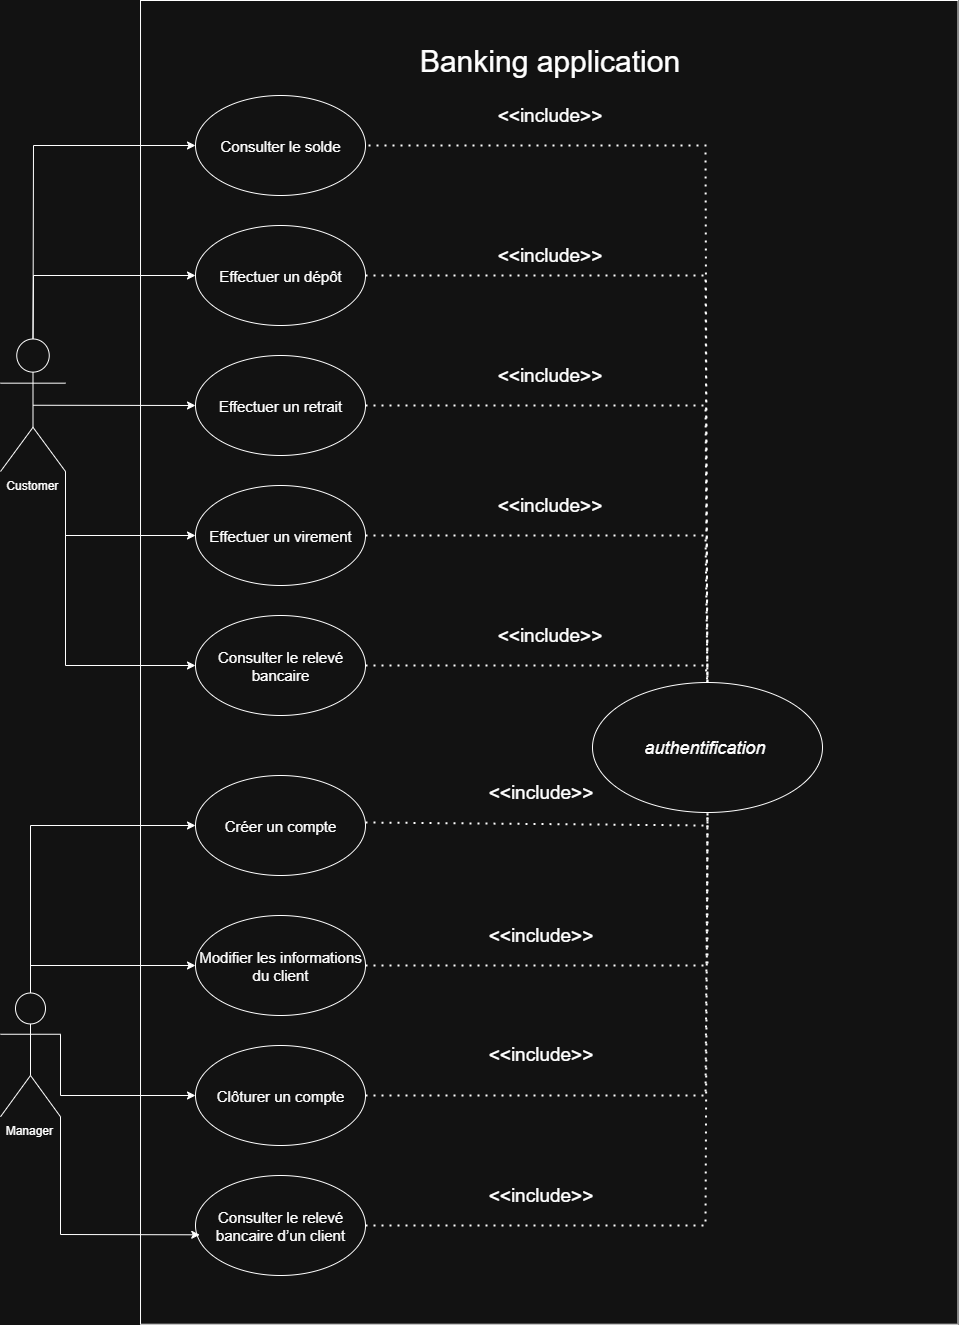

The diagram above was exported from draw.io. Its source (the exported page's mxGraphModel, read from the mxfile embedded in the PNG):
<mxGraphModel dx="2593" dy="1413" grid="1" gridSize="10" guides="1" tooltips="1" connect="1" arrows="1" fold="1" page="1" pageScale="1" pageWidth="827" pageHeight="1169" math="0" shadow="0">
  <root>
    <mxCell id="0" />
    <mxCell id="1" parent="0" />
    <mxCell id="xHee_c66kFTjGgnV76Gv-2" value="" style="rounded=0;whiteSpace=wrap;html=1;rotation=90;" parent="1" vertex="1">
      <mxGeometry x="-8.12" y="628.13" width="1323.75" height="817.5" as="geometry" />
    </mxCell>
    <mxCell id="xHee_c66kFTjGgnV76Gv-3" value="Customer&amp;nbsp;" style="shape=umlActor;verticalLabelPosition=bottom;verticalAlign=top;html=1;outlineConnect=0;" parent="1" vertex="1">
      <mxGeometry x="105" y="713.5" width="65" height="132.5" as="geometry" />
    </mxCell>
    <mxCell id="xHee_c66kFTjGgnV76Gv-5" value="Manager&amp;nbsp;" style="shape=umlActor;verticalLabelPosition=bottom;verticalAlign=top;html=1;outlineConnect=0;" parent="1" vertex="1">
      <mxGeometry x="105" y="1367.5" width="60" height="123.75" as="geometry" />
    </mxCell>
    <mxCell id="xHee_c66kFTjGgnV76Gv-7" value="Banking application" style="text;html=1;align=center;verticalAlign=middle;resizable=0;points=[];autosize=1;strokeColor=none;fillColor=none;fontSize=30;" parent="1" vertex="1">
      <mxGeometry x="513.75" y="410" width="280" height="50" as="geometry" />
    </mxCell>
    <mxCell id="xHee_c66kFTjGgnV76Gv-8" value="&lt;span data-lucid-content=&quot;{&amp;quot;t&amp;quot;:&amp;quot;authentification &amp;quot;,&amp;quot;m&amp;quot;:[{&amp;quot;s&amp;quot;:0,&amp;quot;n&amp;quot;:&amp;quot;a&amp;quot;,&amp;quot;v&amp;quot;:&amp;quot;center&amp;quot;},{&amp;quot;s&amp;quot;:0,&amp;quot;n&amp;quot;:&amp;quot;fc&amp;quot;,&amp;quot;v&amp;quot;:&amp;quot;Oblique&amp;quot;,&amp;quot;e&amp;quot;:17},{&amp;quot;s&amp;quot;:0,&amp;quot;n&amp;quot;:&amp;quot;fid&amp;quot;,&amp;quot;v&amp;quot;:8,&amp;quot;e&amp;quot;:17},{&amp;quot;s&amp;quot;:0,&amp;quot;n&amp;quot;:&amp;quot;i&amp;quot;,&amp;quot;v&amp;quot;:true,&amp;quot;e&amp;quot;:17},{&amp;quot;s&amp;quot;:0,&amp;quot;n&amp;quot;:&amp;quot;s&amp;quot;,&amp;quot;v&amp;quot;:17.77777777777778,&amp;quot;e&amp;quot;:17},{&amp;quot;s&amp;quot;:0,&amp;quot;n&amp;quot;:&amp;quot;c&amp;quot;,&amp;quot;v&amp;quot;:&amp;quot;#ffffffff&amp;quot;,&amp;quot;e&amp;quot;:17}]}&quot; data-lucid-type=&quot;application/vnd.lucid.text&quot;&gt;&lt;span style=&quot;font-style: italic;&quot;&gt;&lt;font style=&quot;font-size: 18px;&quot;&gt;authentification&amp;nbsp;&lt;/font&gt;&lt;/span&gt;&lt;/span&gt;" style="ellipse;whiteSpace=wrap;html=1;" parent="1" vertex="1">
      <mxGeometry x="697" y="1057" width="230" height="130" as="geometry" />
    </mxCell>
    <mxCell id="xHee_c66kFTjGgnV76Gv-11" value="&lt;font style=&quot;font-size: 15px;&quot;&gt;Créer un compte&lt;/font&gt;" style="ellipse;whiteSpace=wrap;html=1;" parent="1" vertex="1">
      <mxGeometry x="300" y="1150" width="170" height="100" as="geometry" />
    </mxCell>
    <mxCell id="xHee_c66kFTjGgnV76Gv-12" value="&lt;font style=&quot;font-size: 15px;&quot;&gt;Consulter le solde&lt;/font&gt;" style="ellipse;whiteSpace=wrap;html=1;labelBackgroundColor=none;" parent="1" vertex="1">
      <mxGeometry x="300" y="470" width="170" height="100" as="geometry" />
    </mxCell>
    <mxCell id="xHee_c66kFTjGgnV76Gv-13" value="&lt;font style=&quot;font-size: 15px;&quot;&gt;Effectuer un dépôt&lt;/font&gt;" style="ellipse;whiteSpace=wrap;html=1;" parent="1" vertex="1">
      <mxGeometry x="300" y="600" width="170" height="100" as="geometry" />
    </mxCell>
    <mxCell id="xHee_c66kFTjGgnV76Gv-14" value="&lt;font style=&quot;font-size: 15px;&quot;&gt;Effectuer un retrait&lt;/font&gt;" style="ellipse;whiteSpace=wrap;html=1;" parent="1" vertex="1">
      <mxGeometry x="300" y="730" width="170" height="100" as="geometry" />
    </mxCell>
    <mxCell id="xHee_c66kFTjGgnV76Gv-15" value="&lt;font style=&quot;font-size: 15px;&quot;&gt;Effectuer un virement&lt;/font&gt;" style="ellipse;whiteSpace=wrap;html=1;" parent="1" vertex="1">
      <mxGeometry x="300" y="860" width="170" height="100" as="geometry" />
    </mxCell>
    <mxCell id="xHee_c66kFTjGgnV76Gv-16" value="&lt;font style=&quot;font-size: 15px;&quot;&gt;Consulter le relevé bancaire&lt;/font&gt;" style="ellipse;whiteSpace=wrap;html=1;" parent="1" vertex="1">
      <mxGeometry x="300" y="990" width="170" height="100" as="geometry" />
    </mxCell>
    <mxCell id="xHee_c66kFTjGgnV76Gv-17" value="&lt;font style=&quot;font-size: 15px;&quot;&gt;Modifier les informations du client&lt;/font&gt;" style="ellipse;whiteSpace=wrap;html=1;" parent="1" vertex="1">
      <mxGeometry x="300" y="1290" width="170" height="100" as="geometry" />
    </mxCell>
    <mxCell id="xHee_c66kFTjGgnV76Gv-19" value="&lt;font style=&quot;font-size: 15px;&quot;&gt;Clôturer un compte&lt;/font&gt;" style="ellipse;whiteSpace=wrap;html=1;" parent="1" vertex="1">
      <mxGeometry x="300" y="1420" width="170" height="100" as="geometry" />
    </mxCell>
    <mxCell id="xHee_c66kFTjGgnV76Gv-20" value="&lt;font style=&quot;font-size: 15px;&quot;&gt;Consulter le relevé bancaire d’un client&lt;/font&gt;" style="ellipse;whiteSpace=wrap;html=1;" parent="1" vertex="1">
      <mxGeometry x="300" y="1550" width="170" height="100" as="geometry" />
    </mxCell>
    <mxCell id="xHee_c66kFTjGgnV76Gv-22" value="" style="endArrow=none;dashed=1;html=1;dashPattern=1 3;strokeWidth=2;rounded=0;" parent="1" source="xHee_c66kFTjGgnV76Gv-8" target="xHee_c66kFTjGgnV76Gv-12" edge="1">
      <mxGeometry width="50" height="50" relative="1" as="geometry">
        <mxPoint x="760" y="680" as="sourcePoint" />
        <mxPoint x="810" y="630" as="targetPoint" />
        <Array as="points">
          <mxPoint x="810" y="520" />
        </Array>
      </mxGeometry>
    </mxCell>
    <mxCell id="xHee_c66kFTjGgnV76Gv-23" value="" style="endArrow=none;dashed=1;html=1;dashPattern=1 3;strokeWidth=2;rounded=0;exitX=1;exitY=0.5;exitDx=0;exitDy=0;entryX=0.5;entryY=0;entryDx=0;entryDy=0;" parent="1" source="xHee_c66kFTjGgnV76Gv-13" target="xHee_c66kFTjGgnV76Gv-8" edge="1">
      <mxGeometry width="50" height="50" relative="1" as="geometry">
        <mxPoint x="580" y="680" as="sourcePoint" />
        <mxPoint x="630" y="630" as="targetPoint" />
        <Array as="points">
          <mxPoint x="810" y="650" />
        </Array>
      </mxGeometry>
    </mxCell>
    <mxCell id="xHee_c66kFTjGgnV76Gv-24" value="" style="endArrow=none;dashed=1;html=1;dashPattern=1 3;strokeWidth=2;rounded=0;exitX=1;exitY=0.5;exitDx=0;exitDy=0;entryX=0.5;entryY=0;entryDx=0;entryDy=0;" parent="1" source="xHee_c66kFTjGgnV76Gv-14" target="xHee_c66kFTjGgnV76Gv-8" edge="1">
      <mxGeometry width="50" height="50" relative="1" as="geometry">
        <mxPoint x="660" y="800" as="sourcePoint" />
        <mxPoint x="710" y="750" as="targetPoint" />
        <Array as="points">
          <mxPoint x="810" y="780" />
        </Array>
      </mxGeometry>
    </mxCell>
    <mxCell id="xHee_c66kFTjGgnV76Gv-25" value="" style="endArrow=none;dashed=1;html=1;dashPattern=1 3;strokeWidth=2;rounded=0;exitX=1;exitY=0.5;exitDx=0;exitDy=0;entryX=0.5;entryY=0;entryDx=0;entryDy=0;" parent="1" source="xHee_c66kFTjGgnV76Gv-15" target="xHee_c66kFTjGgnV76Gv-8" edge="1">
      <mxGeometry width="50" height="50" relative="1" as="geometry">
        <mxPoint x="710" y="940" as="sourcePoint" />
        <mxPoint x="760" y="890" as="targetPoint" />
        <Array as="points">
          <mxPoint x="810" y="910" />
        </Array>
      </mxGeometry>
    </mxCell>
    <mxCell id="xHee_c66kFTjGgnV76Gv-26" value="" style="endArrow=none;dashed=1;html=1;dashPattern=1 3;strokeWidth=2;rounded=0;exitX=1;exitY=0.5;exitDx=0;exitDy=0;entryX=0.5;entryY=0;entryDx=0;entryDy=0;" parent="1" source="xHee_c66kFTjGgnV76Gv-16" target="xHee_c66kFTjGgnV76Gv-8" edge="1">
      <mxGeometry width="50" height="50" relative="1" as="geometry">
        <mxPoint x="580" y="1060" as="sourcePoint" />
        <mxPoint x="630" y="1010" as="targetPoint" />
        <Array as="points">
          <mxPoint x="810" y="1040" />
        </Array>
      </mxGeometry>
    </mxCell>
    <mxCell id="xHee_c66kFTjGgnV76Gv-28" value="" style="endArrow=none;dashed=1;html=1;dashPattern=1 3;strokeWidth=2;rounded=0;exitX=1;exitY=0.5;exitDx=0;exitDy=0;entryX=0.5;entryY=1;entryDx=0;entryDy=0;" parent="1" edge="1">
      <mxGeometry width="50" height="50" relative="1" as="geometry">
        <mxPoint x="470" y="1197" as="sourcePoint" />
        <mxPoint x="812" y="1184" as="targetPoint" />
        <Array as="points">
          <mxPoint x="812" y="1200" />
        </Array>
      </mxGeometry>
    </mxCell>
    <mxCell id="xHee_c66kFTjGgnV76Gv-29" value="" style="endArrow=none;dashed=1;html=1;dashPattern=1 3;strokeWidth=2;rounded=0;exitX=1;exitY=0.5;exitDx=0;exitDy=0;entryX=0.5;entryY=1;entryDx=0;entryDy=0;" parent="1" source="xHee_c66kFTjGgnV76Gv-17" target="xHee_c66kFTjGgnV76Gv-8" edge="1">
      <mxGeometry width="50" height="50" relative="1" as="geometry">
        <mxPoint x="630" y="1380" as="sourcePoint" />
        <mxPoint x="680" y="1330" as="targetPoint" />
        <Array as="points">
          <mxPoint x="812" y="1340" />
        </Array>
      </mxGeometry>
    </mxCell>
    <mxCell id="xHee_c66kFTjGgnV76Gv-30" value="" style="endArrow=none;dashed=1;html=1;dashPattern=1 3;strokeWidth=2;rounded=0;exitX=1;exitY=0.5;exitDx=0;exitDy=0;entryX=0.5;entryY=1;entryDx=0;entryDy=0;" parent="1" source="xHee_c66kFTjGgnV76Gv-19" target="xHee_c66kFTjGgnV76Gv-8" edge="1">
      <mxGeometry width="50" height="50" relative="1" as="geometry">
        <mxPoint x="600" y="1510" as="sourcePoint" />
        <mxPoint x="650" y="1460" as="targetPoint" />
        <Array as="points">
          <mxPoint x="810" y="1470" />
        </Array>
      </mxGeometry>
    </mxCell>
    <mxCell id="xHee_c66kFTjGgnV76Gv-31" value="" style="endArrow=none;dashed=1;html=1;dashPattern=1 3;strokeWidth=2;rounded=0;exitX=1;exitY=0.5;exitDx=0;exitDy=0;entryX=0.5;entryY=1;entryDx=0;entryDy=0;" parent="1" source="xHee_c66kFTjGgnV76Gv-20" target="xHee_c66kFTjGgnV76Gv-8" edge="1">
      <mxGeometry width="50" height="50" relative="1" as="geometry">
        <mxPoint x="600" y="1620" as="sourcePoint" />
        <mxPoint x="650" y="1570" as="targetPoint" />
        <Array as="points">
          <mxPoint x="810" y="1600" />
        </Array>
      </mxGeometry>
    </mxCell>
    <mxCell id="xHee_c66kFTjGgnV76Gv-32" value="" style="endArrow=classic;html=1;rounded=0;exitX=0.5;exitY=0;exitDx=0;exitDy=0;exitPerimeter=0;entryX=0;entryY=0.5;entryDx=0;entryDy=0;" parent="1" source="xHee_c66kFTjGgnV76Gv-3" target="xHee_c66kFTjGgnV76Gv-12" edge="1">
      <mxGeometry width="50" height="50" relative="1" as="geometry">
        <mxPoint x="150" y="640" as="sourcePoint" />
        <mxPoint x="200" y="590" as="targetPoint" />
        <Array as="points">
          <mxPoint x="138" y="520" />
        </Array>
      </mxGeometry>
    </mxCell>
    <mxCell id="xHee_c66kFTjGgnV76Gv-33" value="" style="endArrow=classic;html=1;rounded=0;exitX=0.5;exitY=0;exitDx=0;exitDy=0;exitPerimeter=0;entryX=0;entryY=0.5;entryDx=0;entryDy=0;" parent="1" source="xHee_c66kFTjGgnV76Gv-3" target="xHee_c66kFTjGgnV76Gv-13" edge="1">
      <mxGeometry width="50" height="50" relative="1" as="geometry">
        <mxPoint x="160" y="670" as="sourcePoint" />
        <mxPoint x="210" y="620" as="targetPoint" />
        <Array as="points">
          <mxPoint x="138" y="650" />
        </Array>
      </mxGeometry>
    </mxCell>
    <mxCell id="xHee_c66kFTjGgnV76Gv-34" value="" style="endArrow=classic;html=1;rounded=0;exitX=0.5;exitY=0.5;exitDx=0;exitDy=0;exitPerimeter=0;entryX=0;entryY=0.5;entryDx=0;entryDy=0;" parent="1" source="xHee_c66kFTjGgnV76Gv-3" target="xHee_c66kFTjGgnV76Gv-14" edge="1">
      <mxGeometry width="50" height="50" relative="1" as="geometry">
        <mxPoint x="180" y="810" as="sourcePoint" />
        <mxPoint x="230" y="760" as="targetPoint" />
      </mxGeometry>
    </mxCell>
    <mxCell id="xHee_c66kFTjGgnV76Gv-38" value="" style="endArrow=classic;html=1;rounded=0;exitX=1;exitY=1;exitDx=0;exitDy=0;exitPerimeter=0;entryX=0;entryY=0.5;entryDx=0;entryDy=0;" parent="1" source="xHee_c66kFTjGgnV76Gv-3" target="xHee_c66kFTjGgnV76Gv-15" edge="1">
      <mxGeometry width="50" height="50" relative="1" as="geometry">
        <mxPoint x="120" y="960" as="sourcePoint" />
        <mxPoint x="170" y="910" as="targetPoint" />
        <Array as="points">
          <mxPoint x="170" y="910" />
        </Array>
      </mxGeometry>
    </mxCell>
    <mxCell id="xHee_c66kFTjGgnV76Gv-39" value="" style="endArrow=classic;html=1;rounded=0;exitX=1;exitY=1;exitDx=0;exitDy=0;exitPerimeter=0;entryX=0;entryY=0.5;entryDx=0;entryDy=0;" parent="1" source="xHee_c66kFTjGgnV76Gv-3" target="xHee_c66kFTjGgnV76Gv-16" edge="1">
      <mxGeometry width="50" height="50" relative="1" as="geometry">
        <mxPoint x="170" y="990" as="sourcePoint" />
        <mxPoint x="220" y="940" as="targetPoint" />
        <Array as="points">
          <mxPoint x="170" y="1040" />
        </Array>
      </mxGeometry>
    </mxCell>
    <mxCell id="xHee_c66kFTjGgnV76Gv-41" value="" style="endArrow=classic;html=1;rounded=0;exitX=0.5;exitY=0;exitDx=0;exitDy=0;exitPerimeter=0;entryX=0;entryY=0.5;entryDx=0;entryDy=0;" parent="1" source="xHee_c66kFTjGgnV76Gv-5" target="xHee_c66kFTjGgnV76Gv-17" edge="1">
      <mxGeometry width="50" height="50" relative="1" as="geometry">
        <mxPoint x="160" y="1350" as="sourcePoint" />
        <mxPoint x="210" y="1300" as="targetPoint" />
        <Array as="points">
          <mxPoint x="135" y="1340" />
        </Array>
      </mxGeometry>
    </mxCell>
    <mxCell id="xHee_c66kFTjGgnV76Gv-42" value="" style="endArrow=classic;html=1;rounded=0;entryX=0;entryY=0.5;entryDx=0;entryDy=0;exitX=1;exitY=0.3333333333333333;exitDx=0;exitDy=0;exitPerimeter=0;" parent="1" source="xHee_c66kFTjGgnV76Gv-5" target="xHee_c66kFTjGgnV76Gv-19" edge="1">
      <mxGeometry width="50" height="50" relative="1" as="geometry">
        <mxPoint x="190" y="1510" as="sourcePoint" />
        <mxPoint x="240" y="1460" as="targetPoint" />
        <Array as="points">
          <mxPoint x="165" y="1470" />
        </Array>
      </mxGeometry>
    </mxCell>
    <mxCell id="xHee_c66kFTjGgnV76Gv-44" value="" style="endArrow=classic;html=1;rounded=0;entryX=0.025;entryY=0.593;entryDx=0;entryDy=0;entryPerimeter=0;exitX=1;exitY=1;exitDx=0;exitDy=0;exitPerimeter=0;" parent="1" source="xHee_c66kFTjGgnV76Gv-5" target="xHee_c66kFTjGgnV76Gv-20" edge="1">
      <mxGeometry width="50" height="50" relative="1" as="geometry">
        <mxPoint x="170" y="1600" as="sourcePoint" />
        <mxPoint x="220" y="1550" as="targetPoint" />
        <Array as="points">
          <mxPoint x="165" y="1609" />
        </Array>
      </mxGeometry>
    </mxCell>
    <mxCell id="xHee_c66kFTjGgnV76Gv-46" value="&amp;lt;&amp;lt;include&amp;gt;&amp;gt;" style="text;html=1;align=center;verticalAlign=middle;resizable=0;points=[];autosize=1;strokeColor=none;fillColor=none;fontSize=19;" parent="1" vertex="1">
      <mxGeometry x="588.76" y="470" width="130" height="40" as="geometry" />
    </mxCell>
    <mxCell id="xHee_c66kFTjGgnV76Gv-47" value="&amp;lt;&amp;lt;include&amp;gt;&amp;gt;" style="text;html=1;align=center;verticalAlign=middle;resizable=0;points=[];autosize=1;strokeColor=none;fillColor=none;fontSize=19;" parent="1" vertex="1">
      <mxGeometry x="588.75" y="610" width="130" height="40" as="geometry" />
    </mxCell>
    <mxCell id="xHee_c66kFTjGgnV76Gv-48" value="&amp;lt;&amp;lt;include&amp;gt;&amp;gt;" style="text;html=1;align=center;verticalAlign=middle;resizable=0;points=[];autosize=1;strokeColor=none;fillColor=none;fontSize=19;" parent="1" vertex="1">
      <mxGeometry x="588.75" y="730" width="130" height="40" as="geometry" />
    </mxCell>
    <mxCell id="xHee_c66kFTjGgnV76Gv-49" value="&amp;lt;&amp;lt;include&amp;gt;&amp;gt;" style="text;html=1;align=center;verticalAlign=middle;resizable=0;points=[];autosize=1;strokeColor=none;fillColor=none;fontSize=19;" parent="1" vertex="1">
      <mxGeometry x="588.76" y="860" width="130" height="40" as="geometry" />
    </mxCell>
    <mxCell id="xHee_c66kFTjGgnV76Gv-50" value="&amp;lt;&amp;lt;include&amp;gt;&amp;gt;" style="text;html=1;align=center;verticalAlign=middle;resizable=0;points=[];autosize=1;strokeColor=none;fillColor=none;fontSize=19;" parent="1" vertex="1">
      <mxGeometry x="588.76" y="990" width="130" height="40" as="geometry" />
    </mxCell>
    <mxCell id="xHee_c66kFTjGgnV76Gv-51" value="&amp;lt;&amp;lt;include&amp;gt;&amp;gt;" style="text;html=1;align=center;verticalAlign=middle;resizable=0;points=[];autosize=1;strokeColor=none;fillColor=none;fontSize=19;" parent="1" vertex="1">
      <mxGeometry x="580" y="1147" width="130" height="40" as="geometry" />
    </mxCell>
    <mxCell id="xHee_c66kFTjGgnV76Gv-52" value="&amp;lt;&amp;lt;include&amp;gt;&amp;gt;" style="text;html=1;align=center;verticalAlign=middle;resizable=0;points=[];autosize=1;strokeColor=none;fillColor=none;fontSize=19;" parent="1" vertex="1">
      <mxGeometry x="580" y="1290" width="130" height="40" as="geometry" />
    </mxCell>
    <mxCell id="xHee_c66kFTjGgnV76Gv-53" value="&amp;lt;&amp;lt;include&amp;gt;&amp;gt;" style="text;html=1;align=center;verticalAlign=middle;resizable=0;points=[];autosize=1;strokeColor=none;fillColor=none;fontSize=19;" parent="1" vertex="1">
      <mxGeometry x="580" y="1409.38" width="130" height="40" as="geometry" />
    </mxCell>
    <mxCell id="xHee_c66kFTjGgnV76Gv-54" value="&amp;lt;&amp;lt;include&amp;gt;&amp;gt;" style="text;html=1;align=center;verticalAlign=middle;resizable=0;points=[];autosize=1;strokeColor=none;fillColor=none;fontSize=19;" parent="1" vertex="1">
      <mxGeometry x="580" y="1550" width="130" height="40" as="geometry" />
    </mxCell>
    <mxCell id="xHee_c66kFTjGgnV76Gv-57" value="" style="endArrow=classic;html=1;rounded=0;exitX=0.5;exitY=0;exitDx=0;exitDy=0;exitPerimeter=0;entryX=0;entryY=0.5;entryDx=0;entryDy=0;" parent="1" source="xHee_c66kFTjGgnV76Gv-5" target="xHee_c66kFTjGgnV76Gv-11" edge="1">
      <mxGeometry width="50" height="50" relative="1" as="geometry">
        <mxPoint x="110" y="1240" as="sourcePoint" />
        <mxPoint x="160" y="1190" as="targetPoint" />
        <Array as="points">
          <mxPoint x="135" y="1200" />
        </Array>
      </mxGeometry>
    </mxCell>
  </root>
</mxGraphModel>